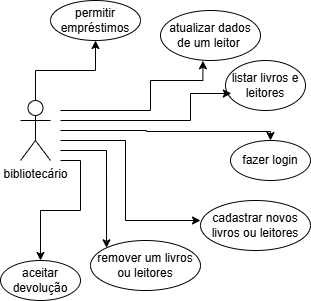

The diagram above was exported from draw.io. Its source (the exported page's mxGraphModel, read from the mxfile embedded in the PNG):
<mxGraphModel dx="570" dy="311" grid="1" gridSize="10" guides="1" tooltips="1" connect="1" arrows="1" fold="1" page="1" pageScale="1" pageWidth="827" pageHeight="1169" math="0" shadow="0">
  <root>
    <mxCell id="0" />
    <mxCell id="1" parent="0" />
    <mxCell id="4ctrPp9zjMnDfPZf5hza-45" style="edgeStyle=orthogonalEdgeStyle;rounded=0;orthogonalLoop=1;jettySize=auto;html=1;" edge="1" parent="1" target="4ctrPp9zjMnDfPZf5hza-38">
      <mxGeometry relative="1" as="geometry">
        <mxPoint x="490" y="390" as="sourcePoint" />
        <Array as="points">
          <mxPoint x="576" y="391" />
          <mxPoint x="700" y="390" />
        </Array>
      </mxGeometry>
    </mxCell>
    <mxCell id="4ctrPp9zjMnDfPZf5hza-50" style="edgeStyle=orthogonalEdgeStyle;rounded=0;orthogonalLoop=1;jettySize=auto;html=1;entryX=0;entryY=0;entryDx=0;entryDy=0;" edge="1" parent="1" target="4ctrPp9zjMnDfPZf5hza-40">
      <mxGeometry relative="1" as="geometry">
        <mxPoint x="490" y="410" as="sourcePoint" />
        <Array as="points">
          <mxPoint x="536" y="410" />
        </Array>
      </mxGeometry>
    </mxCell>
    <mxCell id="4ctrPp9zjMnDfPZf5hza-51" style="edgeStyle=orthogonalEdgeStyle;rounded=0;orthogonalLoop=1;jettySize=auto;html=1;entryX=0.5;entryY=0;entryDx=0;entryDy=0;" edge="1" parent="1" target="4ctrPp9zjMnDfPZf5hza-43">
      <mxGeometry relative="1" as="geometry">
        <mxPoint x="490" y="420" as="sourcePoint" />
        <Array as="points">
          <mxPoint x="510" y="420" />
          <mxPoint x="510" y="470" />
          <mxPoint x="470" y="470" />
        </Array>
      </mxGeometry>
    </mxCell>
    <mxCell id="4ctrPp9zjMnDfPZf5hza-52" style="edgeStyle=orthogonalEdgeStyle;rounded=0;orthogonalLoop=1;jettySize=auto;html=1;entryX=0.5;entryY=1;entryDx=0;entryDy=0;" edge="1" parent="1" source="4ctrPp9zjMnDfPZf5hza-36" target="4ctrPp9zjMnDfPZf5hza-37">
      <mxGeometry relative="1" as="geometry" />
    </mxCell>
    <mxCell id="4ctrPp9zjMnDfPZf5hza-36" value="bibliotecário" style="shape=umlActor;verticalLabelPosition=bottom;verticalAlign=top;html=1;outlineConnect=0;" vertex="1" parent="1">
      <mxGeometry x="450" y="360" width="30" height="60" as="geometry" />
    </mxCell>
    <mxCell id="4ctrPp9zjMnDfPZf5hza-37" value="permitir empréstimos" style="ellipse;whiteSpace=wrap;html=1;" vertex="1" parent="1">
      <mxGeometry x="480" y="260" width="90" height="40" as="geometry" />
    </mxCell>
    <mxCell id="4ctrPp9zjMnDfPZf5hza-38" value="fazer login" style="ellipse;whiteSpace=wrap;html=1;" vertex="1" parent="1">
      <mxGeometry x="660" y="400" width="80" height="40" as="geometry" />
    </mxCell>
    <mxCell id="4ctrPp9zjMnDfPZf5hza-39" value="listar livros e leitores" style="ellipse;whiteSpace=wrap;html=1;" vertex="1" parent="1">
      <mxGeometry x="655" y="320" width="80" height="50" as="geometry" />
    </mxCell>
    <mxCell id="4ctrPp9zjMnDfPZf5hza-40" value="remover um livros ou leitores" style="ellipse;whiteSpace=wrap;html=1;" vertex="1" parent="1">
      <mxGeometry x="520" y="500" width="110" height="50" as="geometry" />
    </mxCell>
    <mxCell id="4ctrPp9zjMnDfPZf5hza-41" value="cadastrar novos livros ou leitores" style="ellipse;whiteSpace=wrap;html=1;" vertex="1" parent="1">
      <mxGeometry x="630" y="460" width="110" height="50" as="geometry" />
    </mxCell>
    <mxCell id="4ctrPp9zjMnDfPZf5hza-43" value="aceitar devolução" style="ellipse;whiteSpace=wrap;html=1;" vertex="1" parent="1">
      <mxGeometry x="430" y="520" width="80" height="40" as="geometry" />
    </mxCell>
    <mxCell id="4ctrPp9zjMnDfPZf5hza-44" value="atualizar dados de um leitor&amp;nbsp;" style="ellipse;whiteSpace=wrap;html=1;" vertex="1" parent="1">
      <mxGeometry x="590" y="270" width="100" height="50" as="geometry" />
    </mxCell>
    <mxCell id="4ctrPp9zjMnDfPZf5hza-47" style="edgeStyle=orthogonalEdgeStyle;rounded=0;orthogonalLoop=1;jettySize=auto;html=1;entryX=0.424;entryY=1.004;entryDx=0;entryDy=0;entryPerimeter=0;" edge="1" parent="1" target="4ctrPp9zjMnDfPZf5hza-44">
      <mxGeometry relative="1" as="geometry">
        <mxPoint x="490" y="370" as="sourcePoint" />
        <Array as="points">
          <mxPoint x="580" y="370" />
          <mxPoint x="580" y="340" />
          <mxPoint x="632" y="340" />
        </Array>
      </mxGeometry>
    </mxCell>
    <mxCell id="4ctrPp9zjMnDfPZf5hza-48" style="edgeStyle=orthogonalEdgeStyle;rounded=0;orthogonalLoop=1;jettySize=auto;html=1;entryX=0.073;entryY=0.66;entryDx=0;entryDy=0;entryPerimeter=0;" edge="1" parent="1" target="4ctrPp9zjMnDfPZf5hza-39">
      <mxGeometry relative="1" as="geometry">
        <mxPoint x="490" y="380" as="sourcePoint" />
        <Array as="points">
          <mxPoint x="620" y="380" />
          <mxPoint x="620" y="353" />
        </Array>
      </mxGeometry>
    </mxCell>
    <mxCell id="4ctrPp9zjMnDfPZf5hza-49" style="edgeStyle=orthogonalEdgeStyle;rounded=0;orthogonalLoop=1;jettySize=auto;html=1;entryX=0;entryY=0.4;entryDx=0;entryDy=0;entryPerimeter=0;" edge="1" parent="1" target="4ctrPp9zjMnDfPZf5hza-41">
      <mxGeometry relative="1" as="geometry">
        <mxPoint x="490" y="400" as="sourcePoint" />
        <Array as="points">
          <mxPoint x="555" y="400" />
          <mxPoint x="555" y="480" />
        </Array>
      </mxGeometry>
    </mxCell>
  </root>
</mxGraphModel>